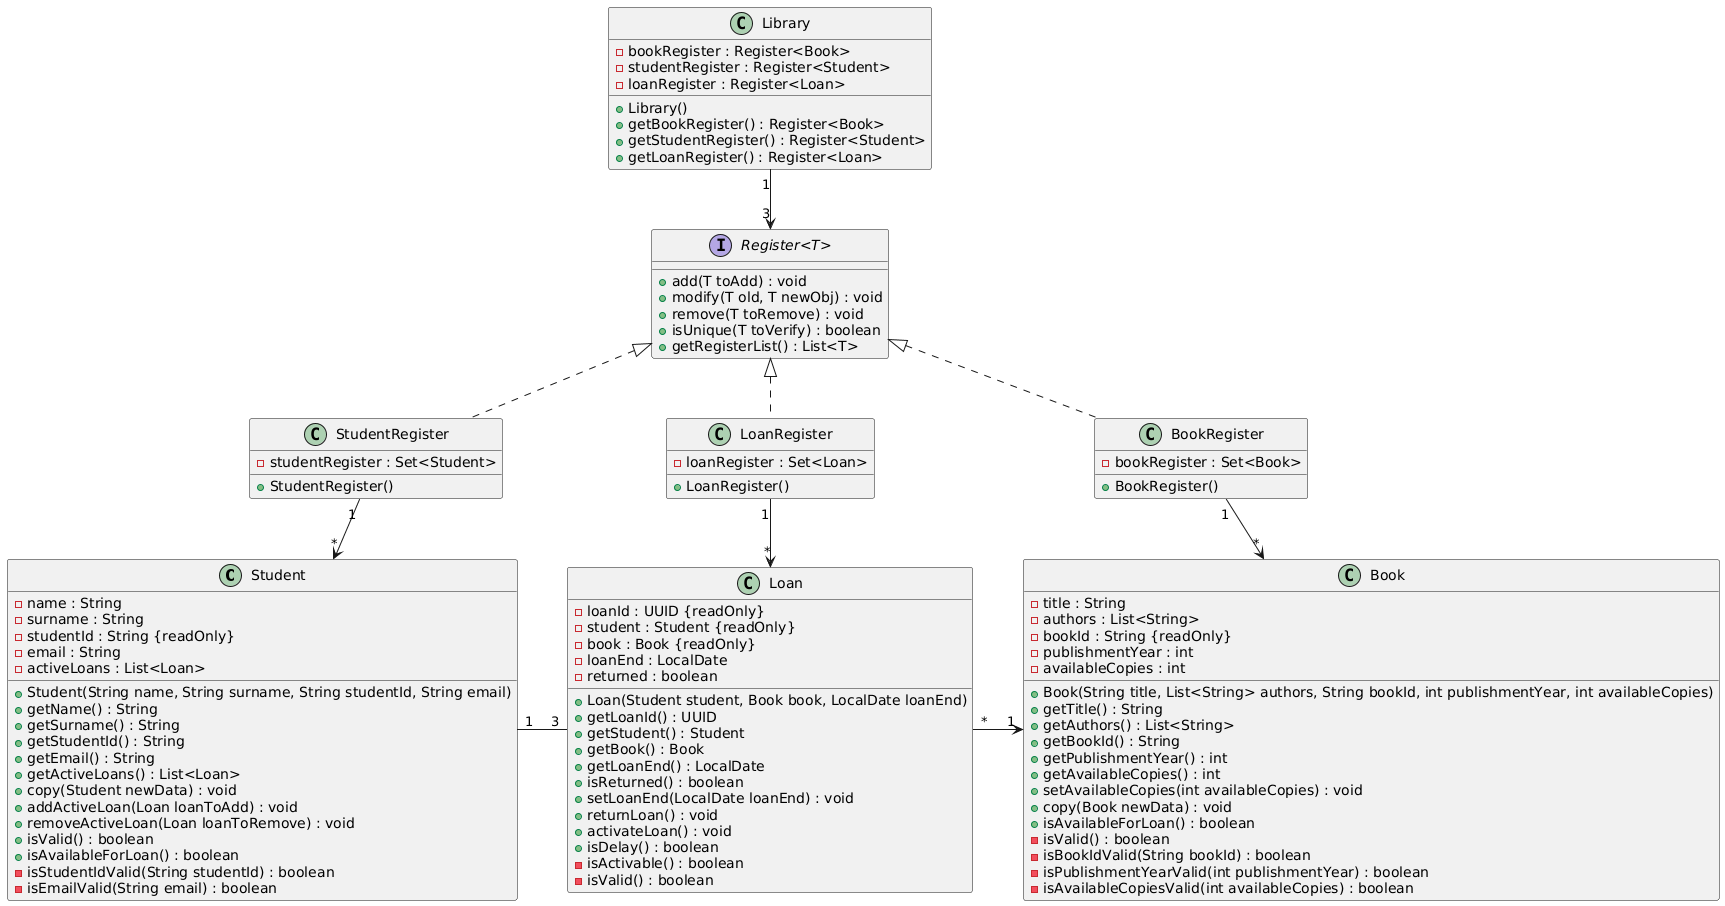

The diagram above was rendered by PlantUML. Its source (embedded in the PNG):
@startuml
skinparam nodesep 50
'hide members

Student "1" -r- "3" Loan

Loan "*" -r-> "1" Book

BookRegister "1" -d-> "*" Book
BookRegister .u.|> "Register<T>"

StudentRegister "1" -d-> "*" Student
StudentRegister .u.|> "Register<T>"

LoanRegister "1" -d-> "*" Loan
LoanRegister .u.|> "Register<T>"

Library "1" -d-> "3" "Register<T>"

class Student {
    - name : String
    - surname : String
    - studentId : String {readOnly}
    - email : String
    - activeLoans : List<Loan>

    + Student(String name, String surname, String studentId, String email)
    + getName() : String
    + getSurname() : String
    + getStudentId() : String
    + getEmail() : String
    + getActiveLoans() : List<Loan>
    + copy(Student newData) : void
    + addActiveLoan(Loan loanToAdd) : void
    + removeActiveLoan(Loan loanToRemove) : void
    + isValid() : boolean
    + isAvailableForLoan() : boolean
    - isStudentIdValid(String studentId) : boolean
    - isEmailValid(String email) : boolean
}

class Loan {
    - loanId : UUID {readOnly}
    - student : Student {readOnly}
    - book : Book {readOnly}
    - loanEnd : LocalDate
    - returned : boolean

    + Loan(Student student, Book book, LocalDate loanEnd)
    + getLoanId() : UUID
    + getStudent() : Student
    + getBook() : Book
    + getLoanEnd() : LocalDate
    + isReturned() : boolean
    + setLoanEnd(LocalDate loanEnd) : void
    + returnLoan() : void
    + activateLoan() : void
    + isDelay() : boolean
    - isActivable() : boolean
    - isValid() : boolean
}

class Book {
    - title : String
    - authors : List<String>
    - bookId : String {readOnly}
    - publishmentYear : int
    - availableCopies : int

    + Book(String title, List<String> authors, String bookId, int publishmentYear, int availableCopies)
    + getTitle() : String
    + getAuthors() : List<String>
    + getBookId() : String
    + getPublishmentYear() : int
    + getAvailableCopies() : int
    + setAvailableCopies(int availableCopies) : void
    + copy(Book newData) : void
    + isAvailableForLoan() : boolean
    - isValid() : boolean
    - isBookIdValid(String bookId) : boolean
    - isPublishmentYearValid(int publishmentYear) : boolean
    - isAvailableCopiesValid(int availableCopies) : boolean
}

interface "Register<T>" {
    + add(T toAdd) : void
    + modify(T old, T newObj) : void
    + remove(T toRemove) : void
    + isUnique(T toVerify) : boolean
    + getRegisterList() : List<T>
}

class BookRegister {
    - bookRegister : Set<Book>

    + BookRegister()
}

class StudentRegister {
    - studentRegister : Set<Student>

    + StudentRegister()
}

class LoanRegister {
    - loanRegister : Set<Loan>

    + LoanRegister()
}

class Library {
    - bookRegister : Register<Book>
    - studentRegister : Register<Student>
    - loanRegister : Register<Loan>

    + Library()
    + getBookRegister() : Register<Book>
    + getStudentRegister() : Register<Student>
    + getLoanRegister() : Register<Loan>
}
@enduml